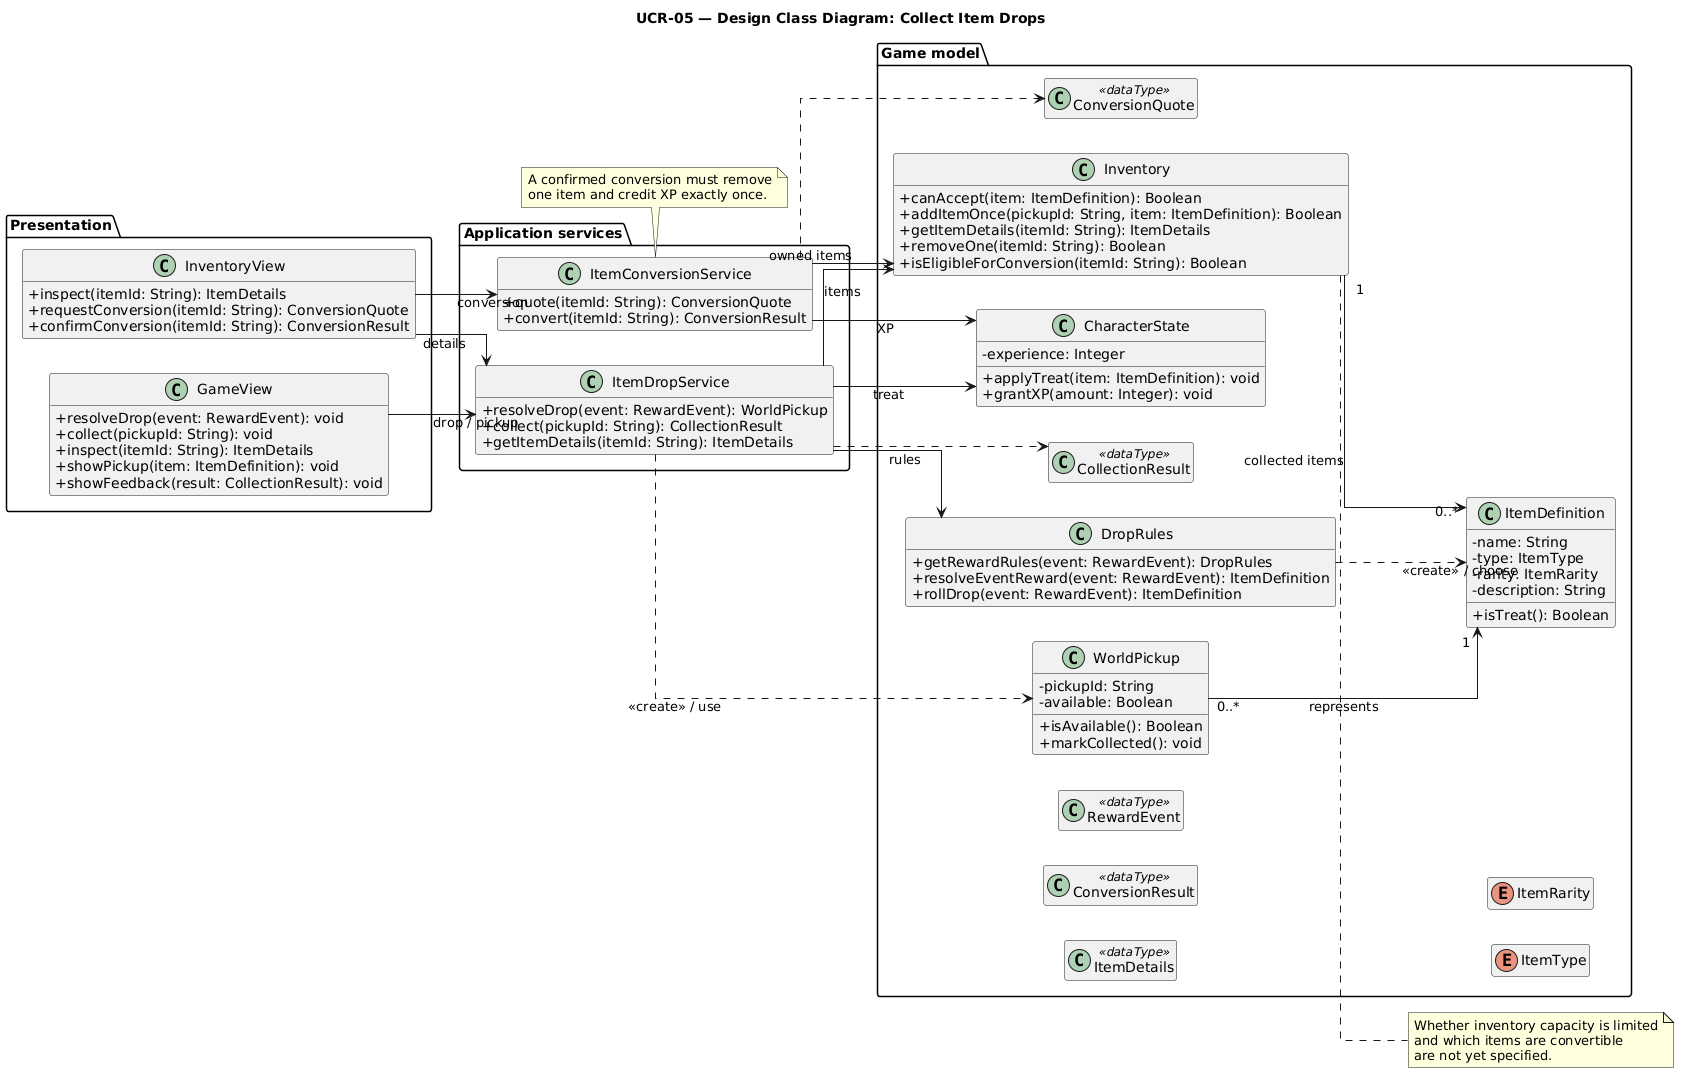

The diagram above was rendered by PlantUML. Its source (embedded in the PNG):
@startuml
title UCR-05 — Design Class Diagram: Collect Item Drops
left to right direction
skinparam backgroundColor white
skinparam classAttributeIconSize 0
skinparam linetype ortho
hide empty members

package "Presentation" {
 class GameView {
  + resolveDrop(event: RewardEvent): void
  + collect(pickupId: String): void
  + inspect(itemId: String): ItemDetails
  + showPickup(item: ItemDefinition): void
  + showFeedback(result: CollectionResult): void
 }
 class InventoryView {
  + inspect(itemId: String): ItemDetails
  + requestConversion(itemId: String): ConversionQuote
  + confirmConversion(itemId: String): ConversionResult
 }
}
package "Application services" {
 class ItemDropService {
  + resolveDrop(event: RewardEvent): WorldPickup
  + collect(pickupId: String): CollectionResult
  + getItemDetails(itemId: String): ItemDetails
 }
 class ItemConversionService {
  + quote(itemId: String): ConversionQuote
  + convert(itemId: String): ConversionResult
 }
}
package "Game model" {
 class DropRules {
  + getRewardRules(event: RewardEvent): DropRules
  + resolveEventReward(event: RewardEvent): ItemDefinition
  + rollDrop(event: RewardEvent): ItemDefinition
 }
 class ItemDefinition {
  - name: String
  - type: ItemType
  - rarity: ItemRarity
  - description: String
  + isTreat(): Boolean
 }
 class WorldPickup {
  - pickupId: String
  - available: Boolean
  + isAvailable(): Boolean
  + markCollected(): void
 }
 class Inventory {
  + canAccept(item: ItemDefinition): Boolean
  + addItemOnce(pickupId: String, item: ItemDefinition): Boolean
  + getItemDetails(itemId: String): ItemDetails
  + removeOne(itemId: String): Boolean
  + isEligibleForConversion(itemId: String): Boolean
 }
 class CharacterState {
  - experience: Integer
  + applyTreat(item: ItemDefinition): void
  + grantXP(amount: Integer): void
 }
 class ItemDetails <<dataType>>
 class CollectionResult <<dataType>>
 class ConversionQuote <<dataType>>
 class ConversionResult <<dataType>>
 class RewardEvent <<dataType>>
 enum ItemType
 enum ItemRarity
}
GameView --> ItemDropService : drop / pickup
InventoryView --> ItemConversionService : conversion
InventoryView --> ItemDropService : details
ItemDropService --> DropRules : rules
ItemDropService --> Inventory : items
ItemDropService --> CharacterState : treat
ItemDropService ..> WorldPickup : <<create>> / use
ItemConversionService --> Inventory : owned items
ItemConversionService --> CharacterState : XP
DropRules ..> ItemDefinition : <<create>> / choose
WorldPickup "0..*" --> "1" ItemDefinition : represents
Inventory "1" --> "0..*" ItemDefinition : collected items
ItemDropService ..> CollectionResult
ItemConversionService ..> ConversionQuote
note right of Inventory
Whether inventory capacity is limited
and which items are convertible
are not yet specified.
end note
note bottom of ItemConversionService
A confirmed conversion must remove
one item and credit XP exactly once.
end note
@enduml